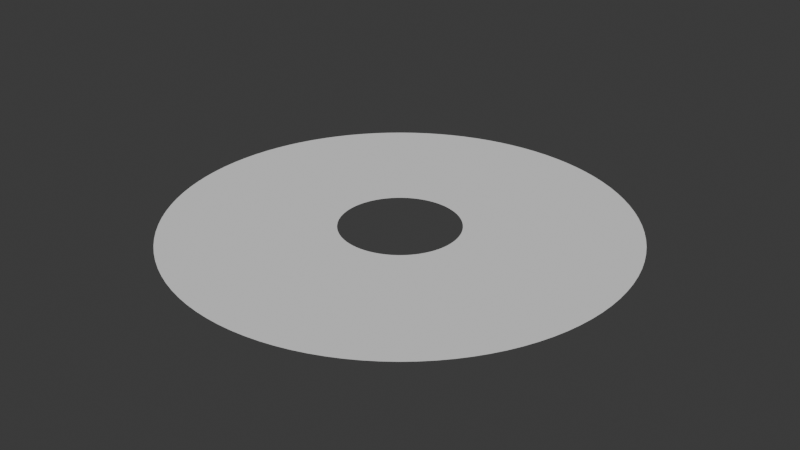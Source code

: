 # Source: AuraDisc.blend  (saved by Blender 4.2.66; exported with 4.5.12 LTS)
import bpy
from mathutils import Matrix  # noqa: F401  (used for matrix-valued properties, if any)

bpy.ops.wm.read_factory_settings(use_empty=True)
scene = bpy.context.scene
scene.name = 'Scene'

# ---- collections
col_collection = bpy.data.collections.new('Collection'); scene.collection.children.link(col_collection)

# ---- world
world_world = bpy.data.worlds.new('World'); scene.world = world_world
world_world.use_nodes = True; world_world.node_tree.nodes.clear()
_N = world_world.node_tree.nodes; _L = world_world.node_tree.links
n0 = _N.new('ShaderNodeOutputWorld'); n0.name = 'World Output'; n0.location = (300, 300)
n1 = _N.new('ShaderNodeBackground'); n1.name = 'Background'; n1.location = (10, 300)
n1.inputs[0].default_value = (0.05088, 0.05088, 0.05088, 1.0)
_L.new(n1.outputs[0], n0.inputs[0])
n0.is_active_output = True
world_world.color = (0.05088, 0.05088, 0.05088)
world_world.sun_shadow_jitter_overblur = 0.0

# ---- meshes
me_cylinder_001 = bpy.data.meshes.new('Cylinder.001')
me_cylinder_001.from_pydata([(0.0, 1.0, 0.0), (0.06279, 0.998, 0.0), (0.1253, 0.9921, 0.0), (0.1874, 0.9823, 0.0), (0.2487, 0.9686, 0.0), (0.309, 0.9511, 0.0), (0.3681, 0.9298, 0.0), (0.4258, 0.9048, 0.0), (0.4818, 0.8763, 0.0), (0.5358, 0.8443, 0.0), (0.5878, 0.809, 0.0), (0.6374, 0.7705, 0.0), (0.6845, 0.729, 0.0), (0.729, 0.6845, 0.0), (0.7705, 0.6374, 0.0), (0.809, 0.5878, 0.0), (0.8443, 0.5358, 0.0), (0.8763, 0.4818, 0.0), (0.9048, 0.4258, 0.0), (0.9298, 0.3681, 0.0), (0.9511, 0.309, 0.0), (0.9686, 0.2487, 0.0), (0.9823, 0.1874, 0.0), (0.9921, 0.1253, 0.0), (0.998, 0.06279, 0.0), (1.0, 0.0, 0.0), (0.998, -0.06279, 0.0), (0.9921, -0.1253, 0.0), (0.9823, -0.1874, 0.0), (0.9686, -0.2487, 0.0), (0.9511, -0.309, 0.0), (0.9298, -0.3681, 0.0), (0.9048, -0.4258, 0.0), (0.8763, -0.4818, 0.0), (0.8443, -0.5358, 0.0), (0.809, -0.5878, 0.0), (0.7705, -0.6374, 0.0), (0.729, -0.6845, 0.0), (0.6845, -0.729, 0.0), (0.6374, -0.7705, 0.0), (0.5878, -0.809, 0.0), (0.5358, -0.8443, 0.0), (0.4818, -0.8763, 0.0), (0.4258, -0.9048, 0.0), (0.3681, -0.9298, 0.0), (0.309, -0.9511, 0.0), (0.2487, -0.9686, 0.0), (0.1874, -0.9823, 0.0), (0.1253, -0.9921, 0.0), (0.06279, -0.998, 0.0), (0.0, -1.0, 0.0), (-0.06279, -0.998, 0.0), (-0.1253, -0.9921, 0.0), (-0.1874, -0.9823, 0.0), (-0.2487, -0.9686, 0.0), (-0.309, -0.9511, 0.0), (-0.3681, -0.9298, 0.0), (-0.4258, -0.9048, 0.0), (-0.4818, -0.8763, 0.0), (-0.5358, -0.8443, 0.0), (-0.5878, -0.809, 0.0), (-0.6374, -0.7705, 0.0), (-0.6845, -0.729, 0.0), (-0.729, -0.6845, 0.0), (-0.7705, -0.6374, 0.0), (-0.809, -0.5878, 0.0), (-0.8443, -0.5358, 0.0), (-0.8763, -0.4818, 0.0), (-0.9048, -0.4258, 0.0), (-0.9298, -0.3681, 0.0), (-0.9511, -0.309, 0.0), (-0.9686, -0.2487, 0.0), (-0.9823, -0.1874, 0.0), (-0.9921, -0.1253, 0.0), (-0.998, -0.06279, 0.0), (-1.0, 0.0, 0.0), (-0.998, 0.06279, 0.0), (-0.9921, 0.1253, 0.0), (-0.9823, 0.1874, 0.0), (-0.9686, 0.2487, 0.0), (-0.9511, 0.309, 0.0), (-0.9298, 0.3681, 0.0), (-0.9048, 0.4258, 0.0), (-0.8763, 0.4818, 0.0), (-0.8443, 0.5358, 0.0), (-0.809, 0.5878, 0.0), (-0.7705, 0.6374, 0.0), (-0.729, 0.6845, 0.0), (-0.6845, 0.729, 0.0), (-0.6374, 0.7705, 0.0), (-0.5878, 0.809, 0.0), (-0.5358, 0.8443, 0.0), (-0.4818, 0.8763, 0.0), (-0.4258, 0.9048, 0.0), (-0.3681, 0.9298, 0.0), (-0.309, 0.9511, 0.0), (-0.2487, 0.9686, 0.0), (-0.1874, 0.9823, 0.0), (-0.1253, 0.9921, 0.0), (-0.06279, 0.998, 0.0), (0.01632, 0.2593, 0.0), (0.0, 0.2599, 0.0), (0.03257, 0.2578, 0.0), (0.04869, 0.2553, 0.0), (0.06462, 0.2517, 0.0), (0.0803, 0.2471, 0.0), (0.09566, 0.2416, 0.0), (0.1106, 0.2351, 0.0), (0.1252, 0.2277, 0.0), (0.1392, 0.2194, 0.0), (0.1527, 0.2102, 0.0), (0.1656, 0.2002, 0.0), (0.1779, 0.1894, 0.0), (0.1894, 0.1779, 0.0), (0.2002, 0.1656, 0.0), (0.2102, 0.1527, 0.0), (0.2194, 0.1392, 0.0), (0.2277, 0.1252, 0.0), (0.2351, 0.1106, 0.0), (0.2416, 0.09566, 0.0), (0.2471, 0.0803, 0.0), (0.2517, 0.06462, 0.0), (0.2553, 0.04869, 0.0), (0.2578, 0.03257, 0.0), (0.2593, 0.01632, 0.0), (0.2599, 0.0, 0.0), (0.2593, -0.01632, 0.0), (0.2578, -0.03257, 0.0), (0.2553, -0.04869, 0.0), (0.2517, -0.06462, 0.0), (0.2471, -0.0803, 0.0), (0.2416, -0.09566, 0.0), (0.2351, -0.1106, 0.0), (0.2277, -0.1252, 0.0), (0.2194, -0.1392, 0.0), (0.2102, -0.1527, 0.0), (0.2002, -0.1656, 0.0), (0.1894, -0.1779, 0.0), (0.1779, -0.1894, 0.0), (0.1656, -0.2002, 0.0), (0.1527, -0.2102, 0.0), (0.1392, -0.2194, 0.0), (0.1252, -0.2277, 0.0), (0.1106, -0.2351, 0.0), (0.09566, -0.2416, 0.0), (0.0803, -0.2471, 0.0), (0.06462, -0.2517, 0.0), (0.04869, -0.2553, 0.0), (0.03257, -0.2578, 0.0), (0.01632, -0.2593, 0.0), (0.0, -0.2599, 0.0), (-0.01632, -0.2593, 0.0), (-0.03257, -0.2578, 0.0), (-0.04869, -0.2553, 0.0), (-0.06462, -0.2517, 0.0), (-0.0803, -0.2471, 0.0), (-0.09566, -0.2416, 0.0), (-0.1106, -0.2351, 0.0), (-0.1252, -0.2277, 0.0), (-0.1392, -0.2194, 0.0), (-0.1527, -0.2102, 0.0), (-0.1656, -0.2002, 0.0), (-0.1779, -0.1894, 0.0), (-0.1894, -0.1779, 0.0), (-0.2002, -0.1656, 0.0), (-0.2102, -0.1527, 0.0), (-0.2194, -0.1392, 0.0), (-0.2277, -0.1252, 0.0), (-0.2351, -0.1106, 0.0), (-0.2416, -0.09566, 0.0), (-0.2471, -0.0803, 0.0), (-0.2517, -0.06462, 0.0), (-0.2553, -0.04869, 0.0), (-0.2578, -0.03257, 0.0), (-0.2593, -0.01632, 0.0), (-0.2599, 0.0, 0.0), (-0.2593, 0.01632, 0.0), (-0.2578, 0.03257, 0.0), (-0.2553, 0.04869, 0.0), (-0.2517, 0.06462, 0.0), (-0.2471, 0.0803, 0.0), (-0.2416, 0.09566, 0.0), (-0.2351, 0.1106, 0.0), (-0.2277, 0.1252, 0.0), (-0.2194, 0.1392, 0.0), (-0.2102, 0.1527, 0.0), (-0.2002, 0.1656, 0.0), (-0.1894, 0.1779, 0.0), (-0.1779, 0.1894, 0.0), (-0.1656, 0.2002, 0.0), (-0.1527, 0.2102, 0.0), (-0.1392, 0.2194, 0.0), (-0.1252, 0.2277, 0.0), (-0.1106, 0.2351, 0.0), (-0.09566, 0.2416, 0.0), (-0.0803, 0.2471, 0.0), (-0.06462, 0.2517, 0.0), (-0.04869, 0.2553, 0.0), (-0.03257, 0.2578, 0.0), (-0.01632, 0.2593, 0.0)], [], [(101, 100, 1, 0), (100, 102, 2, 1), (102, 103, 3, 2), (103, 104, 4, 3), (104, 105, 5, 4), (105, 106, 6, 5), (106, 107, 7, 6), (107, 108, 8, 7), (108, 109, 9, 8), (109, 110, 10, 9), (110, 111, 11, 10), (111, 112, 12, 11), (112, 113, 13, 12), (113, 114, 14, 13), (114, 115, 15, 14), (115, 116, 16, 15), (116, 117, 17, 16), (117, 118, 18, 17), (118, 119, 19, 18), (119, 120, 20, 19), (120, 121, 21, 20), (121, 122, 22, 21), (122, 123, 23, 22), (123, 124, 24, 23), (124, 125, 25, 24), (125, 126, 26, 25), (126, 127, 27, 26), (127, 128, 28, 27), (128, 129, 29, 28), (129, 130, 30, 29), (130, 131, 31, 30), (131, 132, 32, 31), (132, 133, 33, 32), (133, 134, 34, 33), (134, 135, 35, 34), (135, 136, 36, 35), (136, 137, 37, 36), (137, 138, 38, 37), (138, 139, 39, 38), (139, 140, 40, 39), (140, 141, 41, 40), (141, 142, 42, 41), (142, 143, 43, 42), (143, 144, 44, 43), (144, 145, 45, 44), (145, 146, 46, 45), (146, 147, 47, 46), (147, 148, 48, 47), (148, 149, 49, 48), (149, 150, 50, 49), (150, 151, 51, 50), (151, 152, 52, 51), (152, 153, 53, 52), (153, 154, 54, 53), (154, 155, 55, 54), (155, 156, 56, 55), (156, 157, 57, 56), (157, 158, 58, 57), (158, 159, 59, 58), (159, 160, 60, 59), (160, 161, 61, 60), (161, 162, 62, 61), (162, 163, 63, 62), (163, 164, 64, 63), (164, 165, 65, 64), (165, 166, 66, 65), (166, 167, 67, 66), (167, 168, 68, 67), (168, 169, 69, 68), (169, 170, 70, 69), (170, 171, 71, 70), (171, 172, 72, 71), (172, 173, 73, 72), (173, 174, 74, 73), (174, 175, 75, 74), (175, 176, 76, 75), (176, 177, 77, 76), (177, 178, 78, 77), (178, 179, 79, 78), (179, 180, 80, 79), (180, 181, 81, 80), (181, 182, 82, 81), (182, 183, 83, 82), (183, 184, 84, 83), (184, 185, 85, 84), (185, 186, 86, 85), (186, 187, 87, 86), (187, 188, 88, 87), (188, 189, 89, 88), (189, 190, 90, 89), (190, 191, 91, 90), (191, 192, 92, 91), (192, 193, 93, 92), (193, 194, 94, 93), (194, 195, 95, 94), (195, 196, 96, 95), (196, 197, 97, 96), (197, 198, 98, 97), (198, 199, 99, 98), (199, 101, 0, 99)])
_uv = me_cylinder_001.uv_layers.new(name='UVMap')
_uv.uv.foreach_set('vector', [0.002963, 0.001452, 0.01294, 0.001452, 0.01395, 0.9979, 0.004026, 0.9979, 0.01294, 0.001452, 0.02291, 0.001452, 0.02387, 0.9979, 0.01395, 0.9979, 0.02291, 0.001452, 0.03288, 0.001452, 0.03379, 0.9979, 0.02387, 0.9979, 0.03288, 0.001452, 0.04286, 0.001452, 0.04371, 0.9979, 0.03379, 0.9979, 0.04286, 0.001452, 0.05283, 0.001452, 0.05363, 0.9979, 0.04371, 0.9979, 0.05283, 0.001452, 0.0628, 0.001452, 0.06355, 0.9979, 0.05363, 0.9979, 0.0628, 0.001452, 0.07278, 0.001452, 0.07347, 0.9979, 0.06355, 0.9979, 0.07278, 0.001452, 0.08275, 0.001452, 0.08339, 0.9979, 0.07347, 0.9979, 0.08275, 0.001452, 0.09272, 0.001452, 0.09331, 0.9979, 0.08339, 0.9979, 0.09272, 0.001452, 0.1027, 0.001452, 0.1032, 0.9979, 0.09331, 0.9979, 0.1027, 0.001452, 0.1127, 0.001452, 0.1131, 0.9979, 0.1032, 0.9979, 0.1127, 0.001452, 0.1226, 0.001452, 0.1231, 0.9979, 0.1131, 0.9979, 0.1226, 0.001452, 0.1326, 0.001452, 0.133, 0.9979, 0.1231, 0.9979, 0.1326, 0.001452, 0.1426, 0.001452, 0.1429, 0.9979, 0.133, 0.9979, 0.1426, 0.001452, 0.1526, 0.001452, 0.1528, 0.9979, 0.1429, 0.9979, 0.1526, 0.001452, 0.1625, 0.001452, 0.1627, 0.9979, 0.1528, 0.9979, 0.1625, 0.001452, 0.1725, 0.001452, 0.1727, 0.9979, 0.1627, 0.9979, 0.1725, 0.001452, 0.1825, 0.001452, 0.1826, 0.9979, 0.1727, 0.9979, 0.1825, 0.001452, 0.1925, 0.001452, 0.1925, 0.9979, 0.1826, 0.9979, 0.1925, 0.001452, 0.2024, 0.001452, 0.2024, 0.9979, 0.1925, 0.9979, 0.2024, 0.001452, 0.2124, 0.001452, 0.2123, 0.9979, 0.2024, 0.9979, 0.2124, 0.001452, 0.2224, 0.001452, 0.2223, 0.9979, 0.2123, 0.9979, 0.2224, 0.001452, 0.2323, 0.001452, 0.2322, 0.9979, 0.2223, 0.9979, 0.2323, 0.001452, 0.2423, 0.001452, 0.2421, 0.9979, 0.2322, 0.9979, 0.2423, 0.001452, 0.2523, 0.001452, 0.252, 0.9979, 0.2421, 0.9979, 0.2523, 0.001452, 0.2623, 0.001452, 0.2619, 0.9979, 0.252, 0.9979, 0.2623, 0.001452, 0.2722, 0.001452, 0.2719, 0.9979, 0.2619, 0.9979, 0.2722, 0.001452, 0.2822, 0.001452, 0.2818, 0.9979, 0.2719, 0.9979, 0.2822, 0.001452, 0.2922, 0.001452, 0.2917, 0.9979, 0.2818, 0.9979, 0.2922, 0.001452, 0.3022, 0.001452, 0.3016, 0.9979, 0.2917, 0.9979, 0.3022, 0.001452, 0.3121, 0.001452, 0.3115, 0.9979, 0.3016, 0.9979, 0.3121, 0.001452, 0.3221, 0.001452, 0.3215, 0.9979, 0.3115, 0.9979, 0.3221, 0.001452, 0.3321, 0.001452, 0.3314, 0.9979, 0.3215, 0.9979, 0.3321, 0.001452, 0.3421, 0.001452, 0.3413, 0.9979, 0.3314, 0.9979, 0.3421, 0.001452, 0.352, 0.001452, 0.3512, 0.9979, 0.3413, 0.9979, 0.352, 0.001452, 0.362, 0.001452, 0.3611, 0.9979, 0.3512, 0.9979, 0.362, 0.001452, 0.372, 0.001452, 0.3711, 0.9979, 0.3611, 0.9979, 0.372, 0.001452, 0.3819, 0.001452, 0.381, 0.9979, 0.3711, 0.9979, 0.3819, 0.001452, 0.3919, 0.001452, 0.3909, 0.9979, 0.381, 0.9979, 0.3919, 0.001452, 0.4019, 0.001452, 0.4008, 0.9979, 0.3909, 0.9979, 0.4019, 0.001452, 0.4119, 0.001452, 0.4107, 0.9979, 0.4008, 0.9979, 0.4119, 0.001452, 0.4218, 0.001452, 0.4207, 0.9979, 0.4107, 0.9979, 0.4218, 0.001452, 0.4318, 0.001452, 0.4306, 0.9979, 0.4207, 0.9979, 0.4318, 0.001452, 0.4418, 0.001452, 0.4405, 0.9979, 0.4306, 0.9979, 0.4418, 0.001452, 0.4518, 0.001452, 0.4504, 0.9979, 0.4405, 0.9979, 0.4518, 0.001452, 0.4617, 0.001452, 0.4603, 0.9979, 0.4504, 0.9979, 0.4617, 0.001452, 0.4717, 0.001452, 0.4703, 0.9979, 0.4603, 0.9979, 0.4717, 0.001452, 0.4817, 0.001452, 0.4802, 0.9979, 0.4703, 0.9979, 0.4817, 0.001452, 0.4917, 0.001452, 0.4901, 0.9979, 0.4802, 0.9979, 0.4917, 0.001452, 0.5016, 0.001452, 0.5, 0.9979, 0.4901, 0.9979, 0.5016, 0.001452, 0.5116, 0.001452, 0.5099, 0.9979, 0.5, 0.9979, 0.5116, 0.001452, 0.5216, 0.001452, 0.5199, 0.9979, 0.5099, 0.9979, 0.5216, 0.001452, 0.5315, 0.001452, 0.5298, 0.9979, 0.5199, 0.9979, 0.5315, 0.001452, 0.5415, 0.001452, 0.5397, 0.9979, 0.5298, 0.9979, 0.5415, 0.001452, 0.5515, 0.001452, 0.5496, 0.9979, 0.5397, 0.9979, 0.5515, 0.001452, 0.5615, 0.001452, 0.5595, 0.9979, 0.5496, 0.9979, 0.5615, 0.001452, 0.5714, 0.001452, 0.5695, 0.9979, 0.5595, 0.9979, 0.5714, 0.001452, 0.5814, 0.001452, 0.5794, 0.9979, 0.5695, 0.9979, 0.5814, 0.001452, 0.5914, 0.001452, 0.5893, 0.9979, 0.5794, 0.9979, 0.5914, 0.001452, 0.6014, 0.001452, 0.5992, 0.9979, 0.5893, 0.9979, 0.6014, 0.001452, 0.6113, 0.001452, 0.6091, 0.9979, 0.5992, 0.9979, 0.6113, 0.001452, 0.6213, 0.001452, 0.6191, 0.9979, 0.6091, 0.9979, 0.6213, 0.001452, 0.6313, 0.001452, 0.629, 0.9979, 0.6191, 0.9979, 0.6313, 0.001452, 0.6413, 0.001452, 0.6389, 0.9979, 0.629, 0.9979, 0.6413, 0.001452, 0.6512, 0.001452, 0.6488, 0.9979, 0.6389, 0.9979, 0.6512, 0.001452, 0.6612, 0.001452, 0.6587, 0.9979, 0.6488, 0.9979, 0.6612, 0.001452, 0.6712, 0.001452, 0.6687, 0.9979, 0.6587, 0.9979, 0.6712, 0.001452, 0.6811, 0.001452, 0.6786, 0.9979, 0.6687, 0.9979, 0.6811, 0.001452, 0.6911, 0.001452, 0.6885, 0.9979, 0.6786, 0.9979, 0.6911, 0.001452, 0.7011, 0.001452, 0.6984, 0.9979, 0.6885, 0.9979, 0.7011, 0.001452, 0.7111, 0.001452, 0.7083, 0.9979, 0.6984, 0.9979, 0.7111, 0.001452, 0.721, 0.001452, 0.7183, 0.9979, 0.7083, 0.9979, 0.721, 0.001452, 0.731, 0.001452, 0.7282, 0.9979, 0.7183, 0.9979, 0.731, 0.001452, 0.741, 0.001452, 0.7381, 0.9979, 0.7282, 0.9979, 0.741, 0.001452, 0.751, 0.001452, 0.748, 0.9979, 0.7381, 0.9979, 0.751, 0.001452, 0.7609, 0.001452, 0.7579, 0.9979, 0.748, 0.9979, 0.7609, 0.001452, 0.7709, 0.001452, 0.7679, 0.9979, 0.7579, 0.9979, 0.7709, 0.001452, 0.7809, 0.001452, 0.7778, 0.9979, 0.7679, 0.9979, 0.7809, 0.001452, 0.7909, 0.001452, 0.7877, 0.9979, 0.7778, 0.9979, 0.7909, 0.001452, 0.8008, 0.001452, 0.7976, 0.9979, 0.7877, 0.9979, 0.8008, 0.001452, 0.8108, 0.001452, 0.8075, 0.9979, 0.7976, 0.9979, 0.8108, 0.001452, 0.8208, 0.001452, 0.8175, 0.9979, 0.8075, 0.9979, 0.8208, 0.001452, 0.8307, 0.001452, 0.8274, 0.9979, 0.8175, 0.9979, 0.8307, 0.001452, 0.8407, 0.001452, 0.8373, 0.9979, 0.8274, 0.9979, 0.8407, 0.001452, 0.8507, 0.001452, 0.8472, 0.9979, 0.8373, 0.9979, 0.8507, 0.001452, 0.8607, 0.001452, 0.8571, 0.9979, 0.8472, 0.9979, 0.8607, 0.001452, 0.8706, 0.001452, 0.8671, 0.9979, 0.8571, 0.9979, 0.8706, 0.001452, 0.8806, 0.001452, 0.877, 0.9979, 0.8671, 0.9979, 0.8806, 0.001452, 0.8906, 0.001452, 0.8869, 0.9979, 0.877, 0.9979, 0.8906, 0.001452, 0.9006, 0.001452, 0.8968, 0.9979, 0.8869, 0.9979, 0.9006, 0.001452, 0.9105, 0.001452, 0.9067, 0.9979, 0.8968, 0.9979, 0.9105, 0.001452, 0.9205, 0.001452, 0.9167, 0.9979, 0.9067, 0.9979, 0.9205, 0.001452, 0.9305, 0.001452, 0.9266, 0.9979, 0.9167, 0.9979, 0.9305, 0.001452, 0.9405, 0.001452, 0.9365, 0.9979, 0.9266, 0.9979, 0.9405, 0.001452, 0.9504, 0.001452, 0.9464, 0.9979, 0.9365, 0.9979, 0.9504, 0.001452, 0.9604, 0.001452, 0.9563, 0.9979, 0.9464, 0.9979, 0.9604, 0.001452, 0.9704, 0.001452, 0.9663, 0.9979, 0.9563, 0.9979, 0.9704, 0.001452, 0.9803, 0.001452, 0.9762, 0.9979, 0.9663, 0.9979, 0.9803, 0.001452, 0.9903, 0.001452, 0.9861, 0.9979, 0.9762, 0.9979, 0.9903, 0.001452, 1.0, 0.001452, 0.996, 0.9979, 0.9861, 0.9979])
me_cylinder_001.update()

# ---- objects
ob_cylinder = bpy.data.objects.new('Cylinder', me_cylinder_001)

# ---- transforms, parenting, visibility, modifiers, constraints
ob_cylinder.location = (0.0, 0.0, 0.0)

# ---- collection membership
col_collection.objects.link(ob_cylinder)

# ---- scene / render settings (as saved in the file)
scene.frame_start = 1; scene.frame_end = 250; scene.frame_set(1)
scene.render.engine = 'BLENDER_EEVEE_NEXT'
bpy.context.view_layer.update()

# ---- added for rendering (the .blend has no active camera and no usable light): camera, sun
cam_auto = bpy.data.cameras.new('AutoCamera')
cam_auto.lens = 50.0
cam_auto.sensor_width = 36.0
cam_auto.clip_end = 1000.0
ob_auto_camera = bpy.data.objects.new('AutoCamera', cam_auto)
scene.collection.objects.link(ob_auto_camera)
ob_auto_camera.location = (2.61693, -3.14032, 2.09354)
ob_auto_camera.rotation_euler = (1.09748, -7.21219e-08, 0.694738)
scene.camera = ob_auto_camera
light_auto_sun = bpy.data.lights.new('AutoSun', 'SUN')
light_auto_sun.energy = 3.0
light_auto_sun.angle = 0.0523599
ob_auto_sun = bpy.data.objects.new('AutoSun', light_auto_sun)
scene.collection.objects.link(ob_auto_sun)
ob_auto_sun.rotation_euler = (0.872665, 0.174533, 0.523599)
bpy.context.view_layer.update()
